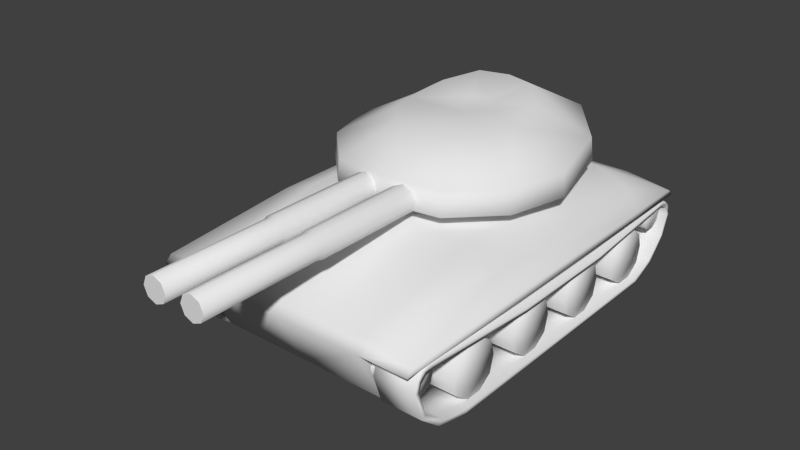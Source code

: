 # Source: Twinbarrel.blend  (saved by Blender 2.70.0; exported with 4.5.12 LTS)
import bpy
from mathutils import Matrix  # noqa: F401  (used for matrix-valued properties, if any)

bpy.ops.wm.read_factory_settings(use_empty=True)
scene = bpy.context.scene
scene.name = 'Scene'

# ---- collections
col_collection_1 = bpy.data.collections.new('Collection 1'); scene.collection.children.link(col_collection_1)

# ---- world
world_world = bpy.data.worlds.new('World'); scene.world = world_world
world_world.color = (0.05088, 0.05088, 0.05088)
world_world.use_sun_shadow = False
world_world.sun_shadow_jitter_overblur = 0.0
world_world.cycles.sampling_method = 'MANUAL'
world_world.cycles.sample_map_resolution = 256

# ---- meshes
me_body = bpy.data.meshes.new('Body')
me_body.from_pydata([(1.8, 1.673, 0.4729), (-1.8, 1.673, 0.4729), (1.8, -1.327, 0.4729), (-1.8, -1.327, 0.4729), (2.0, -3.327, 0.07292), (-2.0, -3.327, 0.07292), (2.0, 1.673, 0.07292), (-2.0, 1.673, 0.07292), (2.0, -3.227, 0.1729), (-2.0, -3.227, 0.1729), (2.0, 1.673, 0.1729), (-2.0, 1.673, 0.1729), (2.0, 2.573, 0.1729), (-2.0, 2.573, 0.1729), (2.0, 2.673, 0.07292), (-2.0, 2.673, 0.07292), (1.3, -1.727, -0.9271), (-1.3, -1.727, -0.9271), (1.3, 1.673, -0.9271), (-1.3, 1.673, -0.9271), (1.3, -1.327, 0.6729), (-1.3, -1.327, 0.6729), (1.3, 1.673, 0.6729), (-1.3, 1.673, 0.6729), (1.3, -3.327, 0.07292), (-1.3, -3.327, 0.07292), (1.3, -3.227, 0.2729), (-1.3, -3.227, 0.2729), (1.3, -2.927, -0.7271), (-1.3, -2.927, -0.7271), (1.3, 2.573, 0.2729), (-1.3, 2.573, 0.2729), (1.3, 2.673, 0.07292), (-1.3, 2.673, 0.07292), (1.3, 2.573, -0.6271), (-1.3, 2.573, -0.6271), (1.3, -0.3271, 0.07292), (-1.3, -0.3271, 0.07292), (0.0, 1.673, 0.6729), (0.0, -1.327, 0.6729), (0.0, -3.227, 0.2729), (0.0, -3.327, 0.07292), (0.0, -2.927, -0.7271), (0.0, -1.727, -0.9271), (0.0, 1.673, -0.9271), (0.0, 2.573, -0.6271), (0.0, 2.673, 0.07292), (0.0, 2.573, 0.2729)], [], [(6, 10, 8, 4), (9, 11, 7, 5), (10, 0, 2, 8), (3, 1, 11, 9), (10, 6, 14, 12), (15, 7, 11, 13), (0, 10, 12), (13, 11, 1), (0, 22, 20, 2), (21, 23, 1, 3), (8, 26, 24, 4), (25, 27, 9, 5), (2, 20, 26, 8), (27, 21, 3, 9), (14, 32, 30, 12), (31, 33, 15, 13), (22, 0, 12, 30), (13, 1, 23, 31), (6, 36, 32, 14), (33, 37, 7, 15), (4, 24, 36, 6), (37, 25, 5, 7), (18, 34, 32, 36), (33, 35, 19, 37), (16, 18, 36, 28), (37, 19, 17, 29), (24, 28, 36), (37, 29, 25), (22, 38, 39, 20), (39, 38, 23, 21), (20, 39, 40, 26), (40, 39, 21, 27), (26, 40, 41, 24), (41, 40, 27, 25), (24, 41, 42, 28), (42, 41, 25, 29), (28, 42, 43, 16), (43, 42, 29, 17), (16, 43, 44, 18), (44, 43, 17, 19), (18, 44, 45, 34), (45, 44, 19, 35), (34, 45, 46, 32), (46, 45, 35, 33), (32, 46, 47, 30), (47, 46, 33, 31), (30, 47, 38, 22), (38, 47, 31, 23)])
me_body.polygons.foreach_set('use_smooth', [True] * 48)
_uv = me_body.uv_layers.new(name='UVMap')
_uv.uv.foreach_set('vector', [0.1778, 0.3732, 0.1778, 0.3571, 0.9701, 0.3571, 0.9862, 0.3732, 0.9701, 0.3571, 0.1778, 0.3571, 0.1778, 0.3732, 0.9862, 0.3732, 0.1778, 0.3571, 0.1778, 0.3085, 0.6629, 0.3085, 0.9701, 0.3571, 0.6629, 0.3085, 0.1778, 0.3085, 0.1778, 0.3571, 0.9701, 0.3571, 0.1778, 0.3571, 0.1778, 0.3732, 0.01617, 0.3732, 0.03234, 0.3571, 0.01617, 0.3732, 0.1778, 0.3732, 0.1778, 0.3571, 0.03234, 0.3571, 0.1778, 0.3085, 0.1778, 0.3571, 0.03234, 0.3571, 0.03234, 0.3571, 0.1778, 0.3571, 0.1778, 0.3085, 0.1767, 0.3054, 0.1767, 0.2243, 0.6632, 0.2243, 0.6632, 0.3054, 0.6632, 0.2243, 0.1767, 0.2243, 0.1767, 0.3054, 0.6632, 0.3054, 0.9714, 0.3378, 0.9714, 0.2243, 0.9876, 0.2243, 0.9876, 0.3378, 0.9876, 0.2243, 0.9714, 0.2243, 0.9714, 0.3378, 0.9876, 0.3378, 0.6632, 0.3054, 0.6632, 0.2243, 0.9714, 0.2243, 0.9714, 0.3378, 0.9714, 0.2243, 0.6632, 0.2243, 0.6632, 0.3054, 0.9714, 0.3378, 0.01453, 0.3378, 0.01453, 0.2243, 0.03075, 0.2243, 0.03075, 0.3378, 0.03075, 0.2243, 0.01453, 0.2243, 0.01453, 0.3378, 0.03075, 0.3378, 0.1767, 0.2243, 0.1767, 0.3054, 0.03075, 0.3378, 0.03075, 0.2243, 0.03075, 0.3378, 0.1767, 0.3054, 0.1767, 0.2243, 0.03075, 0.2243, 0.5807, 0.4691, 0.4937, 0.4386, 0.6243, 0.4386, 0.6243, 0.4691, 0.6243, 0.4386, 0.4937, 0.4386, 0.5807, 0.4691, 0.6243, 0.4691, 0.3631, 0.4691, 0.3631, 0.4386, 0.4937, 0.4386, 0.5807, 0.4691, 0.4937, 0.4386, 0.3631, 0.4386, 0.3631, 0.4691, 0.5807, 0.4691, 0.5802, 0.3942, 0.6193, 0.4073, 0.6237, 0.4377, 0.4934, 0.4377, 0.6237, 0.4377, 0.6193, 0.4073, 0.5802, 0.3942, 0.4934, 0.4377, 0.4325, 0.3942, 0.5802, 0.3942, 0.4934, 0.4377, 0.3804, 0.4029, 0.4934, 0.4377, 0.5802, 0.3942, 0.4325, 0.3942, 0.3804, 0.4029, 0.363, 0.4377, 0.3804, 0.4029, 0.4934, 0.4377, 0.4934, 0.4377, 0.3804, 0.4029, 0.363, 0.4377, 0.1767, 0.2243, 0.1767, 0.01348, 0.6632, 0.01348, 0.6632, 0.2243, 0.6632, 0.01348, 0.1767, 0.01348, 0.1767, 0.2243, 0.6632, 0.2243, 0.6632, 0.2243, 0.6632, 0.01348, 0.9714, 0.01348, 0.9714, 0.2243, 0.9714, 0.01348, 0.6632, 0.01348, 0.6632, 0.2243, 0.9714, 0.2243, 0.9714, 0.2243, 0.9714, 0.01348, 0.9876, 0.01348, 0.9876, 0.2243, 0.9876, 0.01348, 0.9714, 0.01348, 0.9714, 0.2243, 0.9876, 0.2243, 0.6952, 0.5992, 0.6952, 0.4116, 0.8243, 0.4116, 0.8243, 0.5992, 0.8243, 0.4116, 0.6952, 0.4116, 0.6952, 0.5992, 0.8243, 0.5992, 0.8243, 0.5992, 0.8243, 0.4116, 0.9998, 0.4116, 0.9998, 0.5992, 0.9998, 0.4116, 0.8243, 0.4116, 0.8243, 0.5992, 0.9998, 0.5992, 0.6468, 0.3881, 0.6817, 0.3881, 0.6817, 0.4795, 0.6468, 0.4795, 0.6817, 0.4795, 0.6817, 0.3881, 0.6468, 0.3881, 0.6468, 0.4795, 0.3482, 0.3919, 0.3482, 0.6518, 0.1585, 0.6518, 0.1585, 0.3919, 0.1585, 0.6518, 0.3482, 0.6518, 0.3482, 0.3919, 0.1585, 0.3919, 0.1585, 0.3919, 0.1585, 0.6518, 0.01707, 0.6518, 0.01707, 0.3919, 0.01707, 0.6518, 0.1585, 0.6518, 0.1585, 0.3919, 0.01707, 0.3919, 0.01453, 0.2243, 0.01453, 0.01348, 0.03075, 0.01348, 0.03075, 0.2243, 0.03075, 0.01348, 0.01453, 0.01348, 0.01453, 0.2243, 0.03075, 0.2243, 0.03075, 0.2243, 0.03075, 0.01348, 0.1767, 0.01348, 0.1767, 0.2243, 0.1767, 0.01348, 0.03075, 0.01348, 0.03075, 0.2243, 0.1767, 0.2243])
me_body.use_remesh_preserve_volume = False
me_body.use_remesh_preserve_attributes = False
me_body.use_mirror_vertex_groups = False
me_body.update()
me_pinion = bpy.data.meshes.new('Pinion')
me_pinion.from_pydata([(-0.3293, 0.2022, -5.96e-08), (-0.3293, 0.1636, -0.1188), (-0.3293, 0.06247, -0.1923), (-0.3293, -0.06247, -0.1923), (-0.3293, -0.1636, -0.1188), (-0.3293, -0.2022, -5.96e-08), (-0.3293, -0.1636, 0.1188), (-0.3293, -0.06247, 0.1923), (-0.3293, 0.06247, 0.1923), (-0.3293, 0.1636, 0.1188), (0.2993, 0.2022, -1.788e-07), (0.2993, 0.1636, -0.1188), (0.2993, 0.06247, -0.1923), (0.2993, -0.06247, -0.1923), (0.2993, -0.1636, -0.1188), (0.2993, -0.2022, 3.576e-07), (0.2993, -0.1636, 0.1188), (0.2993, -0.06247, 0.1923), (0.2993, 0.06247, 0.1923), (0.2993, 0.1636, 0.1188), (0.2993, 0.0, 0.0)], [], [(20, 11, 10), (20, 12, 11), (20, 13, 12), (20, 14, 13), (20, 15, 14), (20, 16, 15), (20, 17, 16), (20, 18, 17), (20, 19, 18), (20, 10, 19), (0, 10, 11, 1), (1, 11, 12, 2), (2, 12, 13, 3), (3, 13, 14, 4), (4, 14, 15, 5), (5, 15, 16, 6), (6, 16, 17, 7), (7, 17, 18, 8), (8, 18, 19, 9), (10, 0, 9, 19)])
me_pinion.polygons.foreach_set('use_smooth', [True] * 20)
_uv = me_pinion.uv_layers.new(name='UVMap')
_uv.uv.foreach_set('vector', [0.4961, 0.8164, 0.5391, 0.7852, 0.5469, 0.8164, 0.4961, 0.8164, 0.5117, 0.7656, 0.5391, 0.7852, 0.4961, 0.8164, 0.4805, 0.7656, 0.5117, 0.7656, 0.4961, 0.8164, 0.4531, 0.7852, 0.4805, 0.7656, 0.4961, 0.8164, 0.4414, 0.8164, 0.4531, 0.7852, 0.4961, 0.8164, 0.4531, 0.8477, 0.4414, 0.8164, 0.4961, 0.8164, 0.4805, 0.8672, 0.4531, 0.8477, 0.4961, 0.8164, 0.5117, 0.8672, 0.4805, 0.8672, 0.4961, 0.8164, 0.5391, 0.8477, 0.5117, 0.8672, 0.4961, 0.8164, 0.5469, 0.8164, 0.5391, 0.8477, 0.03906, 0.7578, 0.03906, 0.6875, 0.05469, 0.6875, 0.05469, 0.7578, 0.05469, 0.7578, 0.05469, 0.6875, 0.06641, 0.6875, 0.06641, 0.7578, 0.06641, 0.7578, 0.06641, 0.6875, 0.08203, 0.6875, 0.08203, 0.7578, 0.08203, 0.7578, 0.08203, 0.6875, 0.09375, 0.6875, 0.09375, 0.7578, 0.02344, 0.7578, 0.02344, 0.6875, 0.03906, 0.6875, 0.03906, 0.7578, 0.03906, 0.7578, 0.03906, 0.6875, 0.05469, 0.6875, 0.05469, 0.7578, 0.05469, 0.7578, 0.05469, 0.6875, 0.06641, 0.6875, 0.06641, 0.7578, 0.06641, 0.7578, 0.06641, 0.6875, 0.08203, 0.6875, 0.08203, 0.7578, 0.08203, 0.7578, 0.08203, 0.6875, 0.09375, 0.6875, 0.09375, 0.7578, 0.03906, 0.6875, 0.03906, 0.7578, 0.02344, 0.7578, 0.02344, 0.6875])
me_pinion.use_remesh_preserve_volume = False
me_pinion.use_remesh_preserve_attributes = False
me_pinion.use_mirror_vertex_groups = False
me_pinion.update()
me_tread = bpy.data.meshes.new('Tread')
me_tread.from_pydata([(-0.3005, -2.676, 0.3993), (-0.3003, -1.987, -0.6691), (-0.2996, -2.503, -0.5325), (-0.2979, -2.819, -0.2726), (-0.2979, -2.951, 0.1335), (-0.2985, -2.904, 0.2867), (-0.3003, -2.808, 0.3879), (0.2995, -2.676, 0.3993), (0.2997, -1.987, -0.6691), (0.3004, -2.503, -0.5325), (0.3021, -2.819, -0.2726), (0.3021, -2.951, 0.1335), (0.3015, -2.904, 0.2867), (0.2997, -2.808, 0.3879), (-0.3006, 2.725, 0.3816), (-0.3006, 2.838, 0.2897), (-0.3006, 2.903, 0.1203), (-0.3006, 2.789, -0.2009), (-0.3006, 2.483, -0.5182), (-0.3006, 2.088, -0.6796), (-0.3006, 2.58, 0.3856), (0.2994, 2.725, 0.3816), (0.2994, 2.838, 0.2897), (0.2994, 2.903, 0.1203), (0.2994, 2.789, -0.2009), (0.2994, 2.483, -0.5182), (0.2994, 2.088, -0.6796), (0.2994, 2.58, 0.3856), (-0.3006, -0.7766, 0.2398), (-0.3006, 0.9679, 0.2398), (0.2994, -0.7766, 0.2398), (0.2994, 0.9679, 0.2398), (0.2994, 0.9483, 0.1891), (0.2994, -0.7549, 0.1891), (0.2994, 2.57, 0.3331), (0.2994, 2.029, -0.6), (0.2994, 2.419, -0.4483), (0.2994, 2.721, -0.1575), (0.2994, 2.832, 0.1275), (0.2994, 2.79, 0.2607), (0.2994, 2.693, 0.3312), (0.2997, -2.744, 0.3325), (0.3015, -2.836, 0.2578), (0.3021, -2.88, 0.1408), (0.3021, -2.75, -0.2292), (0.3004, -2.439, -0.4626), (0.2997, -1.929, -0.5895), (0.2995, -2.618, 0.3342), (-0.3006, 0.9483, 0.1891), (-0.3006, -0.7549, 0.1891), (-0.3006, 2.57, 0.3331), (-0.3006, 2.029, -0.6), (-0.3006, 2.419, -0.4483), (-0.3006, 2.721, -0.1575), (-0.3006, 2.832, 0.1275), (-0.3006, 2.79, 0.2607), (-0.3006, 2.693, 0.3312), (-0.3003, -2.744, 0.3325), (-0.2985, -2.836, 0.2578), (-0.2979, -2.88, 0.1408), (-0.2979, -2.75, -0.2292), (-0.2996, -2.439, -0.4626), (-0.3003, -1.929, -0.5895), (-0.3005, -2.618, 0.3342)], [], [(1, 8, 9, 2), (2, 9, 10, 3), (3, 10, 11, 4), (4, 11, 12, 5), (5, 12, 13, 6), (22, 15, 14, 21), (23, 16, 15, 22), (24, 17, 16, 23), (25, 18, 17, 24), (26, 19, 18, 25), (1, 19, 26, 8), (0, 6, 13, 7), (0, 7, 30, 28), (28, 30, 31, 29), (20, 29, 31, 27), (14, 20, 27, 21), (27, 31, 32, 34), (31, 30, 33, 32), (30, 7, 47, 33), (8, 26, 35, 46), (26, 25, 36, 35), (25, 24, 37, 36), (24, 23, 38, 37), (23, 22, 39, 38), (22, 21, 40, 39), (21, 27, 34, 40), (7, 13, 41, 47), (13, 12, 42, 41), (12, 11, 43, 42), (11, 10, 44, 43), (10, 9, 45, 44), (9, 8, 46, 45), (29, 20, 50, 48), (28, 29, 48, 49), (0, 28, 49, 63), (19, 1, 62, 51), (18, 19, 51, 52), (17, 18, 52, 53), (16, 17, 53, 54), (15, 16, 54, 55), (14, 15, 55, 56), (20, 14, 56, 50), (6, 0, 63, 57), (5, 6, 57, 58), (4, 5, 58, 59), (3, 4, 59, 60), (2, 3, 60, 61), (1, 2, 61, 62), (32, 33, 49, 48), (33, 47, 63, 49), (32, 48, 50, 34), (34, 50, 56, 40), (39, 40, 56, 55), (38, 39, 55, 54), (37, 38, 54, 53), (36, 37, 53, 52), (35, 36, 52, 51), (35, 51, 62, 46), (45, 46, 62, 61), (44, 45, 61, 60), (43, 44, 60, 59), (42, 43, 59, 58), (41, 42, 58, 57), (47, 41, 57, 63)])
me_tread.polygons.foreach_set('use_smooth', [True] * 64)
_uv = me_tread.uv_layers.new(name='UVMap')
_uv.uv.foreach_set('vector', [0.6797, 0.003906, 0.6797, 0.1094, 0.5742, 0.1094, 0.5742, 0.003906, 0.5742, 0.003906, 0.5742, 0.1094, 0.4922, 0.1094, 0.4922, 0.003906, 0.4922, 0.003906, 0.4922, 0.1094, 0.4062, 0.1094, 0.4062, 0.003906, 0.4062, 0.003906, 0.4062, 0.1094, 0.3711, 0.1094, 0.3711, 0.003906, 0.3711, 0.003906, 0.3711, 0.1094, 0.3438, 0.1094, 0.3438, 0.003906, 0.4023, 0.003906, 0.4023, 0.1094, 0.375, 0.1094, 0.375, 0.003906, 0.4336, 0.003906, 0.4336, 0.1094, 0.4023, 0.1094, 0.4023, 0.003906, 0.4922, 0.003906, 0.4922, 0.1094, 0.4336, 0.1094, 0.4336, 0.003906, 0.5742, 0.003906, 0.5742, 0.1094, 0.4922, 0.1094, 0.4922, 0.003906, 0.6484, 0.003906, 0.6484, 0.1094, 0.5742, 0.1094, 0.5742, 0.003906, 0.1328, 0.003906, 0.8555, 0.003906, 0.8555, 0.1094, 0.1328, 0.1094, 0.3203, 0.003906, 0.3438, 0.003906, 0.3438, 0.1094, 0.3203, 0.1094, 0.05469, 0.1094, 0.05469, 0.003906, 0.3711, 0.003906, 0.3711, 0.1094, 0.3711, 0.1094, 0.3711, 0.003906, 0.6562, 0.003906, 0.6562, 0.1094, 0.9258, 0.1094, 0.6562, 0.1094, 0.6562, 0.003906, 0.9258, 0.003906, 0.375, 0.1094, 0.3516, 0.1094, 0.3516, 0.003906, 0.375, 0.003906, 0.9453, 0.7148, 0.6953, 0.7383, 0.6953, 0.7461, 0.9414, 0.7227, 0.6953, 0.7383, 0.4297, 0.7383, 0.4297, 0.7461, 0.6953, 0.7461, 0.4297, 0.7383, 0.1367, 0.7148, 0.1445, 0.7227, 0.4297, 0.7461, 0.2422, 0.6992, 0.8672, 0.6992, 0.8594, 0.7109, 0.25, 0.7148, 0.5898, 0.668, 0.6445, 0.6328, 0.6484, 0.6445, 0.5938, 0.6836, 0.6445, 0.6328, 0.7109, 0.6133, 0.7109, 0.625, 0.6484, 0.6445, 0.7109, 0.6133, 0.7617, 0.625, 0.7578, 0.6367, 0.7109, 0.625, 0.7617, 0.625, 0.7812, 0.6523, 0.7656, 0.6523, 0.7578, 0.6367, 0.7812, 0.6523, 0.7812, 0.6719, 0.7695, 0.6719, 0.7656, 0.6523, 0.7812, 0.6719, 0.7695, 0.6914, 0.7578, 0.6875, 0.7695, 0.6719, 0.9727, 0.7422, 0.9844, 0.7266, 0.9727, 0.7227, 0.957, 0.7305, 0.9844, 0.7266, 0.9922, 0.707, 0.9844, 0.707, 0.9727, 0.7227, 0.9922, 0.707, 0.9844, 0.6797, 0.9766, 0.6875, 0.9844, 0.707, 0.9844, 0.6797, 0.9336, 0.6367, 0.9336, 0.6484, 0.9766, 0.6875, 0.9336, 0.6367, 0.8711, 0.6367, 0.8711, 0.6484, 0.9336, 0.6484, 0.8711, 0.6367, 0.793, 0.6562, 0.793, 0.6719, 0.8711, 0.6484, 0.6953, 0.7383, 0.9453, 0.7148, 0.9414, 0.7227, 0.6953, 0.7461, 0.4297, 0.7383, 0.6953, 0.7383, 0.6953, 0.7461, 0.4297, 0.7461, 0.1367, 0.7148, 0.4297, 0.7383, 0.4297, 0.7461, 0.1445, 0.7227, 0.8672, 0.6992, 0.2422, 0.6992, 0.25, 0.7148, 0.8594, 0.7109, 0.6445, 0.6328, 0.5898, 0.668, 0.5938, 0.6836, 0.6484, 0.6445, 0.7109, 0.6133, 0.6445, 0.6328, 0.6484, 0.6445, 0.7109, 0.625, 0.7617, 0.625, 0.7109, 0.6133, 0.7109, 0.625, 0.7578, 0.6367, 0.7812, 0.6523, 0.7617, 0.625, 0.7578, 0.6367, 0.7656, 0.6523, 0.7812, 0.6719, 0.7812, 0.6523, 0.7656, 0.6523, 0.7695, 0.6719, 0.7695, 0.6914, 0.7812, 0.6719, 0.7695, 0.6719, 0.7578, 0.6875, 0.9844, 0.7266, 0.9727, 0.7422, 0.957, 0.7305, 0.9727, 0.7227, 0.9922, 0.707, 0.9844, 0.7266, 0.9727, 0.7227, 0.9844, 0.707, 0.9844, 0.6797, 0.9922, 0.707, 0.9844, 0.707, 0.9766, 0.6875, 0.9336, 0.6367, 0.9844, 0.6797, 0.9766, 0.6875, 0.9336, 0.6484, 0.8711, 0.6367, 0.9336, 0.6367, 0.9336, 0.6484, 0.8711, 0.6484, 0.793, 0.6562, 0.8711, 0.6367, 0.8711, 0.6484, 0.793, 0.6719, 0.6836, 0.1094, 0.3594, 0.1094, 0.3594, 0.003906, 0.6836, 0.003906, 0.3594, 0.1094, 0.0, 0.1094, 0.0, 0.003906, 0.3594, 0.003906, 0.6836, 0.1094, 0.6836, 0.003906, 0.9961, 0.003906, 0.9961, 0.1094, 0.6406, 0.003906, 0.6406, 0.1094, 0.6172, 0.1094, 0.6172, 0.003906, 0.5977, 0.003906, 0.6172, 0.003906, 0.6172, 0.1094, 0.5977, 0.1094, 0.5742, 0.003906, 0.5977, 0.003906, 0.5977, 0.1094, 0.5742, 0.1094, 0.5195, 0.003906, 0.5742, 0.003906, 0.5742, 0.1094, 0.5195, 0.1094, 0.4453, 0.003906, 0.5195, 0.003906, 0.5195, 0.1094, 0.4453, 0.1094, 0.3711, 0.003906, 0.4453, 0.003906, 0.4453, 0.1094, 0.3711, 0.1094, 0.832, 0.003906, 0.832, 0.1094, 0.1602, 0.1094, 0.1602, 0.003906, 0.582, 0.003906, 0.6719, 0.003906, 0.6719, 0.1094, 0.582, 0.1094, 0.5195, 0.003906, 0.582, 0.003906, 0.582, 0.1094, 0.5195, 0.1094, 0.4531, 0.003906, 0.5195, 0.003906, 0.5195, 0.1094, 0.4531, 0.1094, 0.4336, 0.003906, 0.4531, 0.003906, 0.4531, 0.1094, 0.4336, 0.1094, 0.4102, 0.003906, 0.4336, 0.003906, 0.4336, 0.1094, 0.4102, 0.1094, 0.3906, 0.003906, 0.4102, 0.003906, 0.4102, 0.1094, 0.3906, 0.1094])
me_tread.use_remesh_preserve_volume = False
me_tread.use_remesh_preserve_attributes = False
me_tread.use_mirror_vertex_groups = False
me_tread.update()
me_wheel = bpy.data.meshes.new('Wheel')
me_wheel.from_pydata([(0.2504, 1.192e-07, 0.0), (0.2504, 0.3236, 0.2351), (0.2504, 0.1236, 0.3804), (0.2504, -0.1236, 0.3804), (0.2504, -0.3236, 0.2351), (0.2504, -0.4, 7.451e-07), (0.2504, -0.3236, -0.2351), (0.2504, -0.1236, -0.3804), (0.2504, 0.1236, -0.3804), (0.2504, 0.3236, -0.2351), (0.242, 0.4, -2.682e-07), (-0.2496, 0.3236, 0.2351), (-0.2496, 0.1236, 0.3804), (-0.2496, -0.1236, 0.3804), (-0.2496, -0.3236, 0.2351), (-0.2496, -0.4, -2.98e-08), (-0.2496, -0.3236, -0.2351), (-0.2496, -0.1236, -0.3804), (-0.2496, 0.1236, -0.3804), (-0.2496, 0.3236, -0.2351), (-0.2496, 0.4, -8.941e-08)], [], [(3, 0, 2), (2, 0, 1), (1, 0, 10), (10, 0, 9), (9, 0, 8), (8, 0, 7), (7, 0, 6), (6, 0, 5), (5, 0, 4), (4, 0, 3), (11, 1, 10, 20), (12, 2, 1, 11), (13, 3, 2, 12), (14, 4, 3, 13), (15, 5, 4, 14), (16, 6, 5, 15), (17, 7, 6, 16), (18, 8, 7, 17), (19, 9, 8, 18), (20, 10, 9, 19)])
me_wheel.polygons.foreach_set('use_smooth', [True] * 20)
_uv = me_wheel.uv_layers.new(name='UVMap')
_uv.uv.foreach_set('vector', [0.3906, 0.625, 0.4648, 0.5742, 0.4375, 0.6562, 0.4375, 0.6562, 0.4648, 0.5742, 0.4922, 0.6562, 0.4922, 0.6562, 0.4648, 0.5742, 0.5391, 0.625, 0.5391, 0.625, 0.4648, 0.5742, 0.5586, 0.5742, 0.5586, 0.5742, 0.4648, 0.5742, 0.5391, 0.5195, 0.5391, 0.5195, 0.4648, 0.5742, 0.4922, 0.4883, 0.4922, 0.4883, 0.4648, 0.5742, 0.4375, 0.4883, 0.4375, 0.4883, 0.4648, 0.5742, 0.3906, 0.5195, 0.3906, 0.5195, 0.4648, 0.5742, 0.3711, 0.5742, 0.3711, 0.5742, 0.4648, 0.5742, 0.3906, 0.625, 0.582, 0.543, 0.6367, 0.543, 0.6367, 0.5664, 0.582, 0.5664, 0.582, 0.5156, 0.6367, 0.5156, 0.6367, 0.543, 0.582, 0.543, 0.582, 0.4922, 0.6367, 0.4922, 0.6367, 0.5156, 0.582, 0.5156, 0.6367, 0.5156, 0.582, 0.5156, 0.582, 0.4922, 0.6367, 0.4922, 0.6367, 0.543, 0.582, 0.543, 0.582, 0.5156, 0.6367, 0.5156, 0.6367, 0.5664, 0.582, 0.5664, 0.582, 0.543, 0.6367, 0.543, 0.6367, 0.5938, 0.582, 0.5938, 0.582, 0.5664, 0.6367, 0.5664, 0.6367, 0.6172, 0.582, 0.6172, 0.582, 0.5938, 0.6367, 0.5938, 0.582, 0.5938, 0.6367, 0.5938, 0.6367, 0.6172, 0.582, 0.6172, 0.582, 0.5664, 0.6367, 0.5664, 0.6367, 0.5938, 0.582, 0.5938])
me_wheel.use_remesh_preserve_volume = False
me_wheel.use_remesh_preserve_attributes = False
me_wheel.use_mirror_vertex_groups = False
me_wheel.update()
me_turret = bpy.data.meshes.new('Turret')
me_turret.from_pydata([(0.866, -0.1186, 0.4176), (-0.866, -0.1186, 0.4176), (1.667, -0.1186, 0.004762), (-1.667, -0.1186, 0.004762), (1.472, 0.9314, -0.2269), (-1.472, 0.9314, -0.2269), (1.444, 0.9151, 0.1048), (-1.444, 0.9151, 0.1048), (0.75, 0.5144, 0.5176), (-0.75, 0.5144, 0.5176), (0.433, 0.9314, 0.6176), (-0.433, 0.9314, 0.6176), (0.8337, 1.625, 0.2048), (-0.8337, 1.625, 0.2048), (0.85, 1.654, -0.1269), (-0.85, 1.654, -0.1269), (0.0, 1.881, -0.1269), (0.0, 1.849, 0.2048), (0.0, 1.047, 0.6176), (0.0, -1.719, -0.3269), (0.0, -1.686, 0.004762), (0.0, -0.9846, 0.4176), (0.433, -0.8686, 0.4176), (-0.433, -0.8686, 0.4176), (0.8337, -1.563, 0.004762), (-0.8337, -1.563, 0.004762), (0.85, -1.591, -0.3269), (-0.85, -1.591, -0.3269), (1.472, -0.9686, -0.3269), (-1.472, -0.9686, -0.3269), (1.444, -0.9522, 0.004762), (-1.444, -0.9522, 0.004762), (0.75, -0.5516, 0.4176), (-0.75, -0.5516, 0.4176), (1.7, -0.1186, -0.3269), (-1.7, -0.1186, -0.3269), (0.0, -0.1124, 0.4181), (1.02, -0.1186, -0.5104), (-1.02, -0.1186, -0.5104), (0.8833, -0.6286, -0.5104), (-0.8833, -0.6286, -0.5104), (0.51, -1.002, -0.5104), (-0.51, -1.002, -0.5104), (0.0, -1.139, -0.5104), (0.0, 0.9014, -0.5104), (0.51, 0.7648, -0.5104), (-0.51, 0.7648, -0.5104), (0.8833, 0.3914, -0.5104), (-0.8833, 0.3914, -0.5104), (0.375, 0.2041, 0.4323), (-0.375, 0.2041, 0.4323), (0.2165, 0.4126, 0.4323), (-0.2165, 0.4126, 0.4323), (0.0, 0.4706, 0.4323)], [], [(2, 34, 4, 6), (5, 35, 3, 7), (6, 4, 14, 12), (15, 5, 7, 13), (12, 14, 16, 17), (16, 15, 13, 17), (20, 19, 26, 24), (27, 19, 20, 25), (24, 26, 28, 30), (29, 27, 25, 31), (30, 28, 34, 2), (35, 29, 31, 3), (21, 22, 36), (36, 23, 21), (22, 32, 36), (36, 33, 23), (0, 36, 32), (33, 36, 1), (0, 2, 6, 8), (7, 3, 1, 9), (0, 32, 30, 2), (31, 33, 1, 3), (22, 24, 30, 32), (31, 25, 23, 33), (20, 24, 22, 21), (23, 25, 20, 21), (4, 34, 37, 47), (38, 35, 5, 48), (34, 28, 39, 37), (40, 29, 35, 38), (28, 26, 41, 39), (42, 27, 29, 40), (26, 19, 43, 41), (43, 19, 27, 42), (16, 14, 45, 44), (46, 15, 16, 44), (14, 4, 47, 45), (48, 5, 15, 46), (49, 0, 8), (9, 1, 50), (36, 0, 49), (50, 1, 36), (36, 49, 51), (52, 50, 36), (36, 51, 53), (53, 52, 36), (10, 18, 53, 51), (53, 18, 11, 52), (8, 10, 51, 49), (52, 11, 9, 50), (6, 12, 10, 8), (11, 13, 7, 9), (12, 17, 18, 10), (18, 17, 13, 11)])
me_turret.polygons.foreach_set('use_smooth', [True] * 54)
_uv = me_turret.uv_layers.new(name='UVMap')
_uv.uv.foreach_set('vector', [0.25, 0.9609, 0.25, 0.9883, 0.3477, 0.9844, 0.3516, 0.9531, 0.3477, 0.9844, 0.25, 0.9883, 0.25, 0.9609, 0.3516, 0.9531, 0.3516, 0.9531, 0.3477, 0.9844, 0.4336, 0.9727, 0.4336, 0.9375, 0.4336, 0.9727, 0.3477, 0.9844, 0.3516, 0.9531, 0.4336, 0.9375, 0.4336, 0.9375, 0.4336, 0.9727, 0.5156, 0.9609, 0.5117, 0.9336, 0.5156, 0.9609, 0.4336, 0.9727, 0.4336, 0.9375, 0.5117, 0.9336, 0.01562, 0.9297, 0.01172, 0.9609, 0.08984, 0.9766, 0.09375, 0.9414, 0.08984, 0.9766, 0.01172, 0.9609, 0.01562, 0.9297, 0.09375, 0.9414, 0.09375, 0.9414, 0.08984, 0.9766, 0.1719, 0.9844, 0.1758, 0.9531, 0.1719, 0.9844, 0.08984, 0.9766, 0.09375, 0.9414, 0.1758, 0.9531, 0.1758, 0.9531, 0.1719, 0.9844, 0.25, 0.9883, 0.25, 0.9609, 0.25, 0.9883, 0.1719, 0.9844, 0.1758, 0.9531, 0.25, 0.9609, 0.3008, 0.7734, 0.2891, 0.8164, 0.2109, 0.7773, 0.2109, 0.7773, 0.2891, 0.8164, 0.3008, 0.7734, 0.2891, 0.8164, 0.2578, 0.8477, 0.2109, 0.7773, 0.2109, 0.7773, 0.2578, 0.8477, 0.2891, 0.8164, 0.2109, 0.8633, 0.2109, 0.7773, 0.2578, 0.8477, 0.2578, 0.8477, 0.2109, 0.7773, 0.2109, 0.8633, 0.2109, 0.8633, 0.2109, 0.9453, 0.1055, 0.9219, 0.1445, 0.8477, 0.1055, 0.9219, 0.2109, 0.9453, 0.2109, 0.8633, 0.1445, 0.8477, 0.2109, 0.8633, 0.2578, 0.8477, 0.293, 0.9219, 0.2109, 0.9453, 0.293, 0.9219, 0.2578, 0.8477, 0.2109, 0.8633, 0.2109, 0.9453, 0.2891, 0.8164, 0.3672, 0.8594, 0.293, 0.9219, 0.2578, 0.8477, 0.293, 0.9219, 0.3672, 0.8594, 0.2891, 0.8164, 0.2578, 0.8477, 0.375, 0.7773, 0.3672, 0.8594, 0.2891, 0.8164, 0.3008, 0.7734, 0.2891, 0.8164, 0.3672, 0.8594, 0.375, 0.7773, 0.3008, 0.7734, 0.4023, 0.918, 0.4375, 0.8828, 0.4023, 0.8633, 0.3867, 0.8867, 0.4023, 0.8633, 0.4375, 0.8828, 0.4023, 0.918, 0.3867, 0.8867, 0.4375, 0.8828, 0.4375, 0.832, 0.4062, 0.8398, 0.4023, 0.8633, 0.4062, 0.8398, 0.4375, 0.832, 0.4375, 0.8828, 0.4023, 0.8633, 0.4375, 0.832, 0.4297, 0.7969, 0.3984, 0.8164, 0.4062, 0.8398, 0.3984, 0.8164, 0.4297, 0.7969, 0.4375, 0.832, 0.4062, 0.8398, 0.4297, 0.7969, 0.3867, 0.7773, 0.3789, 0.8008, 0.3984, 0.8164, 0.3789, 0.8008, 0.3867, 0.7773, 0.4297, 0.7969, 0.3984, 0.8164, 0.3164, 0.9336, 0.3594, 0.9453, 0.3633, 0.8945, 0.3359, 0.8945, 0.3633, 0.8945, 0.3594, 0.9453, 0.3164, 0.9336, 0.3359, 0.8945, 0.3594, 0.9453, 0.4023, 0.918, 0.3867, 0.8867, 0.3633, 0.8945, 0.3867, 0.8867, 0.4023, 0.918, 0.3594, 0.9453, 0.3633, 0.8945, 0.1797, 0.8125, 0.2109, 0.8633, 0.1445, 0.8477, 0.1445, 0.8477, 0.2109, 0.8633, 0.1797, 0.8125, 0.2109, 0.7773, 0.2109, 0.8633, 0.1797, 0.8125, 0.1797, 0.8125, 0.2109, 0.8633, 0.2109, 0.7773, 0.2109, 0.7773, 0.1797, 0.8125, 0.1562, 0.7969, 0.1562, 0.7969, 0.1797, 0.8125, 0.2109, 0.7773, 0.2109, 0.7773, 0.1562, 0.7969, 0.1523, 0.7734, 0.1523, 0.7734, 0.1562, 0.7969, 0.2109, 0.7773, 0.1016, 0.8164, 0.08984, 0.7734, 0.1523, 0.7734, 0.1562, 0.7969, 0.1523, 0.7734, 0.08984, 0.7734, 0.1016, 0.8164, 0.1562, 0.7969, 0.1445, 0.8477, 0.1016, 0.8164, 0.1562, 0.7969, 0.1797, 0.8125, 0.1562, 0.7969, 0.1016, 0.8164, 0.1445, 0.8477, 0.1797, 0.8125, 0.1055, 0.9219, 0.03125, 0.8594, 0.1016, 0.8164, 0.1445, 0.8477, 0.1016, 0.8164, 0.03125, 0.8594, 0.1055, 0.9219, 0.1445, 0.8477, 0.03125, 0.8594, 0.007812, 0.7773, 0.08984, 0.7734, 0.1016, 0.8164, 0.08984, 0.7734, 0.007812, 0.7773, 0.03125, 0.8594, 0.1016, 0.8164])
me_turret.use_remesh_preserve_volume = False
me_turret.use_remesh_preserve_attributes = False
me_turret.use_mirror_vertex_groups = False
me_turret.update()
me_barrel = bpy.data.meshes.new('Barrel')
me_barrel.from_pydata([(8.765e-11, 0.18, -3.545), (0.1273, 0.1273, -3.545), (0.18, -1.406e-07, -3.545), (0.1273, -0.1273, -3.545), (-1.565e-08, -0.18, -3.545), (-0.1273, -0.1273, -3.545), (-0.18, -1.306e-07, -3.545), (-0.1273, 0.1273, -3.545), (-6.04e-08, 0.2, 0.1264), (0.1414, 0.1414, 0.1264), (0.2, 2.368e-07, 0.1264), (0.1414, -0.1414, 0.1264), (-4.77e-09, -0.2, 0.1264), (-0.1414, -0.1414, 0.1264), (-0.2, 2.464e-07, 0.1264), (-0.1414, 0.1414, 0.1264), (8.765e-11, -1.327e-07, -3.545), (0.1414, 0.1414, -1.74), (-2.416e-08, 0.2, -1.74), (0.2, 3.489e-08, -1.74), (0.1414, -0.1414, -1.74), (-1.24e-08, -0.2, -1.74), (-0.1414, -0.1414, -1.74), (-0.2, 4.538e-08, -1.74), (-0.1414, 0.1414, -1.74), (0.1273, 0.1273, -1.801), (-2.166e-08, 0.18, -1.801), (0.18, 2.772e-08, -1.801), (0.1273, -0.1273, -1.801), (-1.107e-08, -0.18, -1.801), (-0.1273, -0.1273, -1.801), (-0.18, 3.716e-08, -1.801), (-0.1273, 0.1273, -1.801)], [], [(16, 0, 1), (16, 1, 2), (16, 2, 3), (16, 3, 4), (16, 4, 5), (16, 5, 6), (16, 6, 7), (7, 0, 16), (18, 8, 9, 17), (17, 9, 10, 19), (19, 10, 11, 20), (20, 11, 12, 21), (21, 12, 13, 22), (22, 13, 14, 23), (23, 14, 15, 24), (8, 18, 24, 15), (0, 26, 25, 1), (26, 18, 17, 25), (1, 25, 27, 2), (25, 17, 19, 27), (2, 27, 28, 3), (27, 19, 20, 28), (3, 28, 29, 4), (28, 20, 21, 29), (4, 29, 30, 5), (29, 21, 22, 30), (5, 30, 31, 6), (30, 22, 23, 31), (6, 31, 32, 7), (31, 23, 24, 32), (18, 26, 32, 24), (26, 0, 7, 32)])
me_barrel.polygons.foreach_set('use_smooth', [0, 0, 0, 0, 0, 0, 0, 0, 1, 1, 1, 1, 1, 1, 1, 1, 1, 1, 1, 1, 1, 1, 1, 1, 1, 1, 1, 1, 1, 1, 1, 1])
_uv = me_barrel.uv_layers.new(name='UVMap')
_uv.uv.foreach_set('vector', [0.4766, 0.8984, 0.5039, 0.9102, 0.4883, 0.9258, 0.4766, 0.8984, 0.4883, 0.9258, 0.4648, 0.9258, 0.4766, 0.8984, 0.4648, 0.9258, 0.4492, 0.9102, 0.4766, 0.8984, 0.4492, 0.9102, 0.4492, 0.8867, 0.4766, 0.8984, 0.4492, 0.8867, 0.4648, 0.8711, 0.4766, 0.8984, 0.4648, 0.8711, 0.4883, 0.8711, 0.4766, 0.8984, 0.4883, 0.8711, 0.5039, 0.8867, 0.5039, 0.8867, 0.5039, 0.9102, 0.4766, 0.8984, 0.7694, 0.7697, 0.9838, 0.763, 0.9839, 0.7911, 0.7714, 0.7982, 0.7714, 0.7982, 0.9839, 0.7911, 0.984, 0.8199, 0.7718, 0.8257, 0.7718, 0.8257, 0.984, 0.8199, 0.9839, 0.8487, 0.7724, 0.8531, 0.7724, 0.8531, 0.9839, 0.8487, 0.9836, 0.8775, 0.7722, 0.8807, 0.7722, 0.8807, 0.9836, 0.8775, 0.9831, 0.9063, 0.7716, 0.9076, 0.7716, 0.9076, 0.9831, 0.9063, 0.9825, 0.9351, 0.7713, 0.9344, 0.7713, 0.9344, 0.9825, 0.9351, 0.9831, 0.9639, 0.771, 0.962, 0.9837, 0.992, 0.7691, 0.9905, 0.771, 0.962, 0.9831, 0.9639, 0.5547, 0.7768, 0.757, 0.772, 0.7591, 0.7988, 0.5552, 0.8026, 0.757, 0.772, 0.7694, 0.7697, 0.7714, 0.7982, 0.7591, 0.7988, 0.5552, 0.8026, 0.7591, 0.7988, 0.7601, 0.8259, 0.5556, 0.8285, 0.7591, 0.7988, 0.7714, 0.7982, 0.7718, 0.8257, 0.7601, 0.8259, 0.5556, 0.8285, 0.7601, 0.8259, 0.7598, 0.8532, 0.5558, 0.8544, 0.7601, 0.8259, 0.7718, 0.8257, 0.7724, 0.8531, 0.7598, 0.8532, 0.5558, 0.8544, 0.7598, 0.8532, 0.7601, 0.8806, 0.5559, 0.8803, 0.7598, 0.8532, 0.7724, 0.8531, 0.7722, 0.8807, 0.7601, 0.8806, 0.5559, 0.8803, 0.7601, 0.8806, 0.7602, 0.9074, 0.5558, 0.9062, 0.7601, 0.8806, 0.7722, 0.8807, 0.7716, 0.9076, 0.7602, 0.9074, 0.5558, 0.9062, 0.7602, 0.9074, 0.7593, 0.9343, 0.5556, 0.9321, 0.7602, 0.9074, 0.7716, 0.9076, 0.7713, 0.9344, 0.7593, 0.9343, 0.5556, 0.9321, 0.7593, 0.9343, 0.7585, 0.9615, 0.5552, 0.9579, 0.7593, 0.9343, 0.7713, 0.9344, 0.771, 0.962, 0.7585, 0.9615, 0.7691, 0.9905, 0.7571, 0.9883, 0.7585, 0.9615, 0.771, 0.962, 0.7571, 0.9883, 0.5547, 0.9838, 0.5552, 0.9579, 0.7585, 0.9615])
me_barrel.use_remesh_preserve_volume = False
me_barrel.use_remesh_preserve_attributes = False
me_barrel.use_mirror_vertex_groups = False
me_barrel.update()

# ---- objects
ob_tank = bpy.data.objects.new('Tank', me_body)
ob_right_front_pinion = bpy.data.objects.new('Right Front Pinion', me_pinion)
ob_right_rear_pinion = bpy.data.objects.new('Right Rear Pinion', me_pinion)
ob_left_rear_pinion = bpy.data.objects.new('Left Rear Pinion', me_pinion)
ob_right_tread = bpy.data.objects.new('Right Tread', me_tread)
ob_right_wheel_1 = bpy.data.objects.new('Right Wheel 1', me_wheel)
ob_right_wheel_2 = bpy.data.objects.new('Right Wheel 2', me_wheel)
ob_right_wheel_3 = bpy.data.objects.new('Right Wheel 3', me_wheel)
ob_right_wheel_4 = bpy.data.objects.new('Right Wheel 4', me_wheel)
ob_left_wheel_1 = bpy.data.objects.new('Left Wheel 1', me_wheel)
ob_left_wheel_2 = bpy.data.objects.new('Left Wheel 2', me_wheel)
ob_left_wheel_3 = bpy.data.objects.new('Left Wheel 3', me_wheel)
ob_turret = bpy.data.objects.new('Turret', me_turret)
ob_barrel_pivot = bpy.data.objects.new('Barrel Pivot', None)
ob_left_barrel = bpy.data.objects.new('Left Barrel', me_barrel)
ob_right_barrel = bpy.data.objects.new('Right Barrel', me_barrel)
ob_left_front_pinion = bpy.data.objects.new('Left Front Pinion', me_pinion)
ob_left_wheel_4 = bpy.data.objects.new('Left Wheel 4', me_wheel)
ob_left_tread = bpy.data.objects.new('Left Tread', me_tread)

# ---- transforms, parenting, visibility, modifiers, constraints
ob_tank.location = (0.0, -0.1729, 1.027)
ob_tank.lineart.crease_threshold = 0.0
ob_right_front_pinion.parent = ob_tank
ob_right_front_pinion.matrix_parent_inverse = Matrix(((1.0, 0.0, 0.0, -0.0), (0.0, 1.0, 0.0, 0.1729), (0.0, 0.0, 1.0, -1.027), (0.0, 0.0, 0.0, 1.0)))
ob_right_front_pinion.location = (-1.572, -3.1, 0.8193)
ob_right_front_pinion.rotation_euler = (-0.0, -3.142, -0.0)
ob_right_front_pinion.lineart.crease_threshold = 0.0
ob_right_rear_pinion.parent = ob_tank
ob_right_rear_pinion.matrix_parent_inverse = Matrix(((1.0, 0.0, 0.0, -0.0), (0.0, 1.0, 0.0, 0.1729), (0.0, 0.0, 1.0, -1.027), (0.0, 0.0, 0.0, 1.0)))
ob_right_rear_pinion.location = (-1.572, 2.2, 0.8193)
ob_right_rear_pinion.rotation_euler = (-0.0, -3.142, -0.0)
ob_right_rear_pinion.lineart.crease_threshold = 0.0
ob_left_rear_pinion.parent = ob_tank
ob_left_rear_pinion.matrix_parent_inverse = Matrix(((1.0, 0.0, 0.0, -0.0), (0.0, 1.0, 0.0, 0.1729), (0.0, 0.0, 1.0, -1.027), (0.0, 0.0, 0.0, 1.0)))
ob_left_rear_pinion.location = (1.577, 2.2, 0.8193)
ob_left_rear_pinion.lineart.crease_threshold = 0.0
ob_right_tread.parent = ob_tank
ob_right_tread.matrix_parent_inverse = Matrix(((1.0, 0.0, 0.0, -0.0), (0.0, 1.0, 0.0, 0.1729), (0.0, 0.0, 1.0, -1.027), (0.0, 0.0, 0.0, 1.0)))
ob_right_tread.location = (-1.699, -0.4239, 0.6796)
ob_right_tread.lineart.crease_threshold = 0.0
ob_right_wheel_1.parent = ob_tank
ob_right_wheel_1.matrix_parent_inverse = Matrix(((1.0, 0.0, 0.0, -0.0), (0.0, 1.0, 0.0, 0.1729), (0.0, 0.0, 1.0, -1.027), (0.0, 0.0, 0.0, 1.0)))
ob_right_wheel_1.location = (-1.65, -2.116, 0.471)
ob_right_wheel_1.rotation_euler = (0.0, -0.0, 3.142)
ob_right_wheel_1.lineart.crease_threshold = 0.0
ob_right_wheel_2.parent = ob_tank
ob_right_wheel_2.matrix_parent_inverse = Matrix(((1.0, 0.0, 0.0, -0.0), (0.0, 1.0, 0.0, 0.1729), (0.0, 0.0, 1.0, -1.027), (0.0, 0.0, 0.0, 1.0)))
ob_right_wheel_2.location = (-1.65, -0.9162, 0.471)
ob_right_wheel_2.rotation_euler = (0.0, -0.0, 3.142)
ob_right_wheel_2.lineart.crease_threshold = 0.0
ob_right_wheel_3.parent = ob_tank
ob_right_wheel_3.matrix_parent_inverse = Matrix(((1.0, 0.0, 0.0, -0.0), (0.0, 1.0, 0.0, 0.1729), (0.0, 0.0, 1.0, -1.027), (0.0, 0.0, 0.0, 1.0)))
ob_right_wheel_3.location = (-1.65, 0.2838, 0.471)
ob_right_wheel_3.rotation_euler = (0.0, -0.0, 3.142)
ob_right_wheel_3.lineart.crease_threshold = 0.0
ob_right_wheel_4.parent = ob_tank
ob_right_wheel_4.matrix_parent_inverse = Matrix(((1.0, 0.0, 0.0, -0.0), (0.0, 1.0, 0.0, 0.1729), (0.0, 0.0, 1.0, -1.027), (0.0, 0.0, 0.0, 1.0)))
ob_right_wheel_4.location = (-1.65, 1.484, 0.471)
ob_right_wheel_4.rotation_euler = (0.0, -0.0, 3.142)
ob_right_wheel_4.lineart.crease_threshold = 0.0
ob_left_wheel_1.parent = ob_tank
ob_left_wheel_1.matrix_parent_inverse = Matrix(((1.0, 0.0, 0.0, -0.0), (0.0, 1.0, 0.0, 0.1729), (0.0, 0.0, 1.0, -1.027), (0.0, 0.0, 0.0, 1.0)))
ob_left_wheel_1.location = (1.65, -2.116, 0.471)
ob_left_wheel_1.lineart.crease_threshold = 0.0
ob_left_wheel_2.parent = ob_tank
ob_left_wheel_2.matrix_parent_inverse = Matrix(((1.0, 0.0, 0.0, -0.0), (0.0, 1.0, 0.0, 0.1729), (0.0, 0.0, 1.0, -1.027), (0.0, 0.0, 0.0, 1.0)))
ob_left_wheel_2.location = (1.65, -0.9162, 0.471)
ob_left_wheel_2.lineart.crease_threshold = 0.0
ob_left_wheel_3.parent = ob_tank
ob_left_wheel_3.matrix_parent_inverse = Matrix(((1.0, 0.0, 0.0, -0.0), (0.0, 1.0, 0.0, 0.1729), (0.0, 0.0, 1.0, -1.027), (0.0, 0.0, 0.0, 1.0)))
ob_left_wheel_3.location = (1.65, 0.2838, 0.471)
ob_left_wheel_3.lineart.crease_threshold = 0.0
ob_turret.parent = ob_tank
ob_turret.matrix_parent_inverse = Matrix(((1.0, 0.0, 0.0, -0.0), (0.0, 1.0, 0.0, 0.1729), (0.0, 0.0, 1.0, -1.027), (0.0, 0.0, 0.0, 1.0)))
ob_turret.location = (0.0, 0.1186, 2.207)
ob_turret.lineart.crease_threshold = 0.0
ob_barrel_pivot.parent = ob_turret
ob_barrel_pivot.matrix_parent_inverse = Matrix(((1.0, 0.0, 0.0, -0.0), (0.0, 1.0, 0.0, -0.1186), (0.0, 0.0, 1.0, -2.207), (0.0, 0.0, 0.0, 1.0)))
ob_barrel_pivot.location = (0.0, -1.4, 2.0)
ob_barrel_pivot.empty_image_offset = (0.0, 0.0)
ob_barrel_pivot.lineart.crease_threshold = 0.0
ob_left_barrel.parent = ob_barrel_pivot
ob_left_barrel.matrix_parent_inverse = Matrix(((1.0, 0.0, 0.0, -0.0), (0.0, 1.0, 0.0, 1.4), (0.0, 0.0, 1.0, -2.0), (0.0, 0.0, 0.0, 1.0)))
ob_left_barrel.location = (0.3, -1.4, 2.0)
ob_left_barrel.rotation_euler = (-1.571, -2.22e-16, 2.22e-16)
ob_left_barrel.lineart.crease_threshold = 0.0
ob_right_barrel.parent = ob_barrel_pivot
ob_right_barrel.matrix_parent_inverse = Matrix(((1.0, 0.0, 0.0, -0.0), (0.0, 1.0, 0.0, 1.4), (0.0, 0.0, 1.0, -2.0), (0.0, 0.0, 0.0, 1.0)))
ob_right_barrel.location = (-0.3, -1.4, 2.0)
ob_right_barrel.rotation_euler = (-1.571, -2.22e-16, 2.22e-16)
ob_right_barrel.lineart.crease_threshold = 0.0
ob_left_front_pinion.parent = ob_tank
ob_left_front_pinion.matrix_parent_inverse = Matrix(((1.0, 0.0, 0.0, -0.0), (0.0, 1.0, 0.0, 0.1729), (0.0, 0.0, 1.0, -1.027), (0.0, 0.0, 0.0, 1.0)))
ob_left_front_pinion.location = (1.577, -3.1, 0.8193)
ob_left_front_pinion.lineart.crease_threshold = 0.0
ob_left_wheel_4.parent = ob_tank
ob_left_wheel_4.matrix_parent_inverse = Matrix(((1.0, 0.0, 0.0, -0.0), (0.0, 1.0, 0.0, 0.1729), (0.0, 0.0, 1.0, -1.027), (0.0, 0.0, 0.0, 1.0)))
ob_left_wheel_4.location = (1.65, 1.484, 0.471)
ob_left_wheel_4.lineart.crease_threshold = 0.0
ob_left_tread.parent = ob_tank
ob_left_tread.matrix_parent_inverse = Matrix(((1.0, 0.0, 0.0, -0.0), (0.0, 1.0, 0.0, 0.1729), (0.0, 0.0, 1.0, -1.027), (0.0, 0.0, 0.0, 1.0)))
ob_left_tread.location = (1.701, -0.4239, 0.6796)
ob_left_tread.lineart.crease_threshold = 0.0

# ---- collection membership
col_collection_1.objects.link(ob_tank)
col_collection_1.objects.link(ob_right_front_pinion)
col_collection_1.objects.link(ob_right_rear_pinion)
col_collection_1.objects.link(ob_left_rear_pinion)
col_collection_1.objects.link(ob_right_tread)
col_collection_1.objects.link(ob_right_wheel_1)
col_collection_1.objects.link(ob_right_wheel_2)
col_collection_1.objects.link(ob_right_wheel_3)
col_collection_1.objects.link(ob_right_wheel_4)
col_collection_1.objects.link(ob_left_wheel_1)
col_collection_1.objects.link(ob_left_wheel_2)
col_collection_1.objects.link(ob_left_wheel_3)
col_collection_1.objects.link(ob_turret)
col_collection_1.objects.link(ob_barrel_pivot)
col_collection_1.objects.link(ob_left_barrel)
col_collection_1.objects.link(ob_right_barrel)
col_collection_1.objects.link(ob_left_front_pinion)
col_collection_1.objects.link(ob_left_wheel_4)
col_collection_1.objects.link(ob_left_tread)

# ---- scene / render settings (as saved in the file)
scene.frame_start = 1; scene.frame_end = 250; scene.frame_set(1)
scene.render.engine = 'BLENDER_EEVEE_NEXT'
scene.render.image_settings.color_mode = 'RGB'
scene.render.image_settings.compression = 90
scene.render.resolution_percentage = 50
scene.render.dither_intensity = 0.0
scene.render.bake_margin = 2
scene.render.bake_bias = 0.0
scene.cycles.use_denoising = False
scene.cycles.samples = 10
scene.cycles.sampling_pattern = 'TABULATED_SOBOL'
scene.cycles.light_sampling_threshold = 0.0
scene.cycles.use_adaptive_sampling = False
scene.cycles.use_light_tree = False
scene.cycles.blur_glossy = 0.0
scene.cycles.volume_bounces = 1
scene.cycles.pixel_filter_type = 'GAUSSIAN'
scene.cycles.sample_clamp_indirect = 0.0
scene.view_settings.view_transform = 'Standard'
bpy.context.view_layer.update()

# ---- added for rendering (the .blend has no active camera and no usable light): camera, sun
cam_auto = bpy.data.cameras.new('AutoCamera')
cam_auto.lens = 50.0
cam_auto.sensor_width = 36.0
cam_auto.clip_end = 1000.0
ob_auto_camera = bpy.data.objects.new('AutoCamera', cam_auto)
scene.collection.objects.link(ob_auto_camera)
ob_auto_camera.location = (8.24736, -11.118, 8.00903)
ob_auto_camera.rotation_euler = (1.09748, -7.21219e-08, 0.694738)
scene.camera = ob_auto_camera
light_auto_sun = bpy.data.lights.new('AutoSun', 'SUN')
light_auto_sun.energy = 3.0
light_auto_sun.angle = 0.0523599
ob_auto_sun = bpy.data.objects.new('AutoSun', light_auto_sun)
scene.collection.objects.link(ob_auto_sun)
ob_auto_sun.rotation_euler = (0.872665, 0.174533, 0.523599)
bpy.context.view_layer.update()
